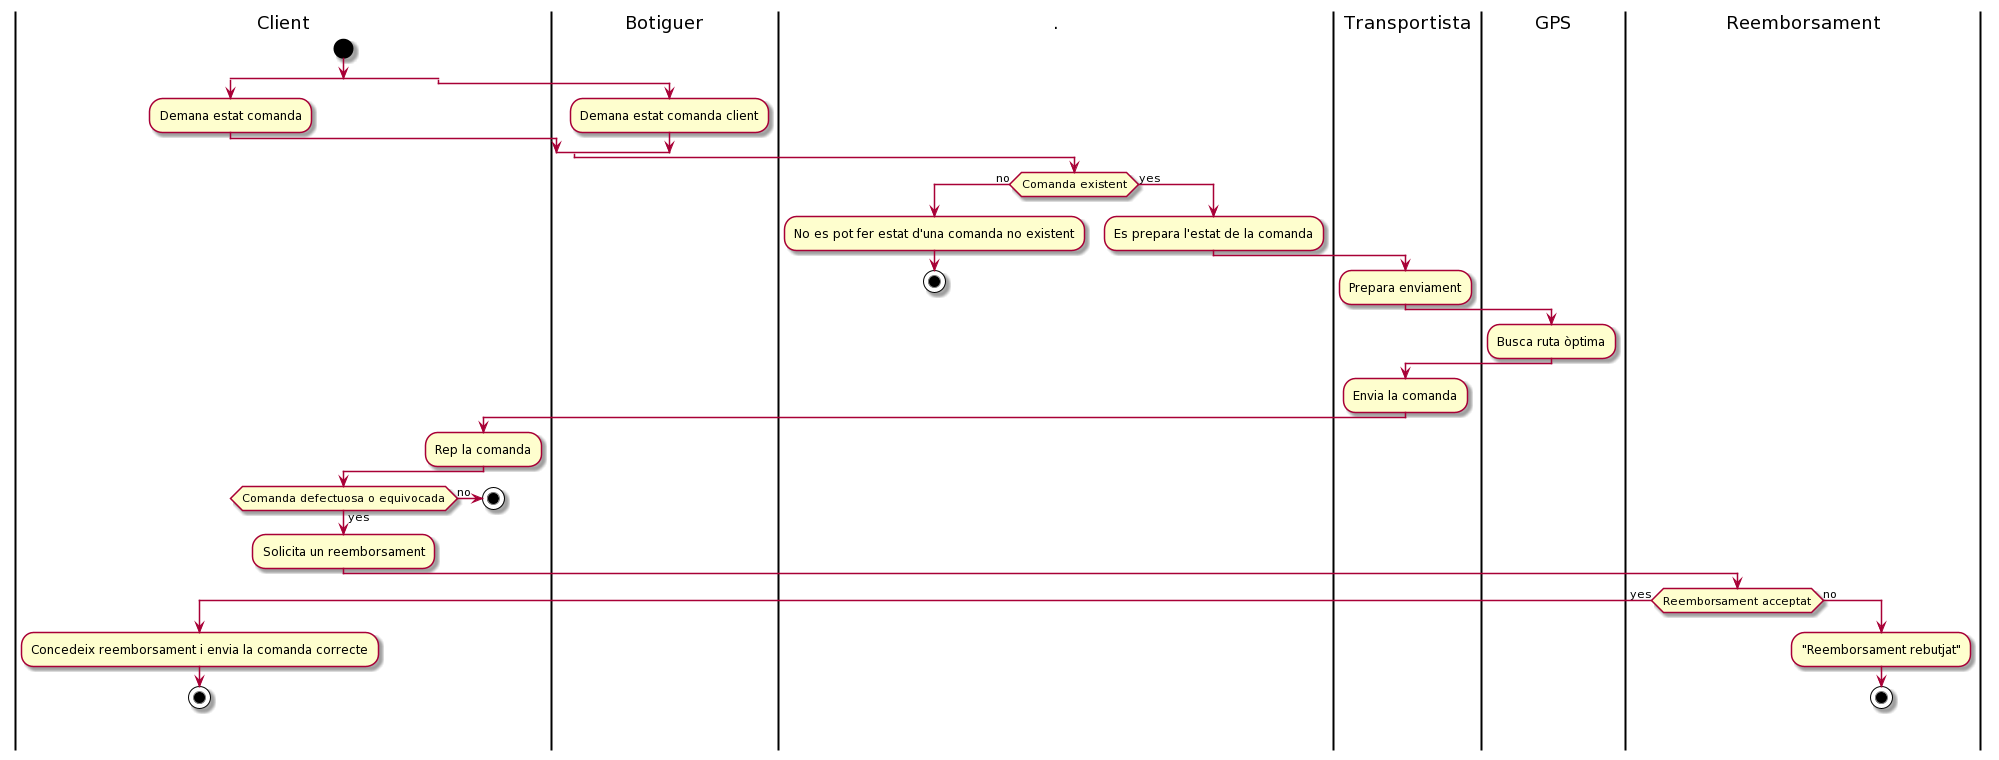

The diagram above was rendered by PlantUML. Its source (embedded in the PNG):
@startuml
'ESTAT COMANDA'
|Client|
start
split
:Demana estat comanda;
split again
|Botiguer|
:Demana estat comanda client;
end split
|.|
if (Comanda existent) then (no)
   :No es pot fer estat d'una comanda no existent;
   stop
else (yes)
   :Es prepara l'estat de la comanda;
   |Transportista|
   :Prepara enviament;
   |GPS|
   :Busca ruta òptima;
   |Transportista|
   :Envia la comanda;
   |Client|
   :Rep la comanda;
endif
|Client|
if (Comanda defectuosa o equivocada) then (no)
stop
else (yes)
   :Solicita un reemborsament;
   |Reemborsament|
   if (Reemborsament acceptat) then (yes)
   |Client|
   :Concedeix reemborsament i envia la comanda correcte;
   stop
   else (no)
    |Reemborsament|
    :"Reemborsament rebutjat";
    stop
   endif
endif
@enduml